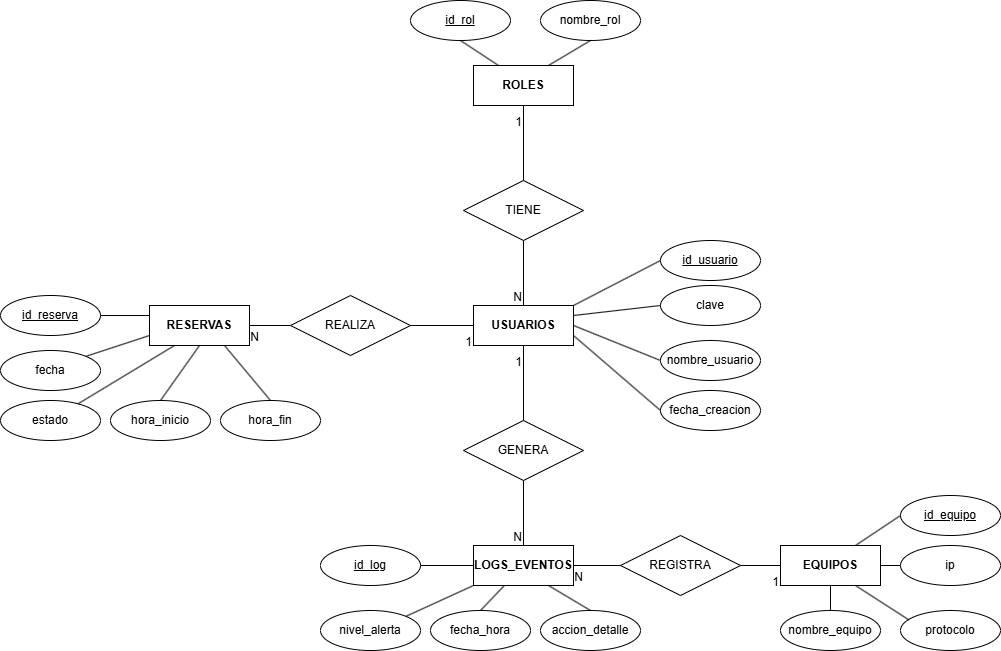

The diagram above was exported from draw.io. Its source (the exported page's mxGraphModel, read from the mxfile embedded in the PNG):
<mxGraphModel dx="1120" dy="858" grid="1" gridSize="10" guides="1" tooltips="1" connect="1" arrows="1" fold="1" page="1" pageScale="1" pageWidth="1169" pageHeight="827" math="0" shadow="0">
  <root>
    <mxCell id="0" />
    <mxCell id="1" parent="0" />
    <mxCell id="sAmIdCnET_V_ko_L5Ptk-1" parent="1" style="whiteSpace=wrap;html=1;align=center;" value="&lt;b&gt;ROLES&lt;/b&gt;" vertex="1">
      <mxGeometry height="40" width="100" x="558" y="154" as="geometry" />
    </mxCell>
    <mxCell id="sAmIdCnET_V_ko_L5Ptk-2" parent="1" style="whiteSpace=wrap;html=1;align=center;" value="&lt;b&gt;USUARIOS&lt;/b&gt;" vertex="1">
      <mxGeometry height="40" width="100" x="558" y="394" as="geometry" />
    </mxCell>
    <mxCell id="sAmIdCnET_V_ko_L5Ptk-3" parent="1" style="whiteSpace=wrap;html=1;align=center;" value="&lt;b&gt;EQUIPOS&lt;/b&gt;" vertex="1">
      <mxGeometry height="40" width="100" x="865" y="634" as="geometry" />
    </mxCell>
    <mxCell id="sAmIdCnET_V_ko_L5Ptk-4" parent="1" style="whiteSpace=wrap;html=1;align=center;" value="&lt;b&gt;RESERVAS&lt;/b&gt;" vertex="1">
      <mxGeometry height="40" width="100" x="234" y="394" as="geometry" />
    </mxCell>
    <mxCell id="sAmIdCnET_V_ko_L5Ptk-5" parent="1" style="whiteSpace=wrap;html=1;align=center;" value="&lt;b&gt;LOGS_EVENTOS&lt;/b&gt;" vertex="1">
      <mxGeometry height="40" width="100" x="558" y="634" as="geometry" />
    </mxCell>
    <mxCell id="sAmIdCnET_V_ko_L5Ptk-6" parent="1" style="ellipse;whiteSpace=wrap;html=1;align=center;" value="nombre_rol" vertex="1">
      <mxGeometry height="40" width="100" x="625" y="89" as="geometry" />
    </mxCell>
    <mxCell id="sAmIdCnET_V_ko_L5Ptk-20" parent="1" style="ellipse;whiteSpace=wrap;html=1;align=center;fontStyle=4;" value="id_rol" vertex="1">
      <mxGeometry height="40" width="100" x="495" y="89" as="geometry" />
    </mxCell>
    <mxCell id="sAmIdCnET_V_ko_L5Ptk-21" parent="1" style="ellipse;whiteSpace=wrap;html=1;align=center;fontStyle=4;" value="id_usuario" vertex="1">
      <mxGeometry height="40" width="100" x="745" y="329" as="geometry" />
    </mxCell>
    <mxCell id="sAmIdCnET_V_ko_L5Ptk-22" parent="1" style="ellipse;whiteSpace=wrap;html=1;align=center;" value="nombre_usuario" vertex="1">
      <mxGeometry height="40" width="100" x="745" y="429" as="geometry" />
    </mxCell>
    <mxCell id="sAmIdCnET_V_ko_L5Ptk-25" parent="1" style="ellipse;whiteSpace=wrap;html=1;align=center;" value="clave" vertex="1">
      <mxGeometry height="40" width="100" x="745" y="374" as="geometry" />
    </mxCell>
    <mxCell id="sAmIdCnET_V_ko_L5Ptk-26" parent="1" style="ellipse;whiteSpace=wrap;html=1;align=center;" value="fecha_creacion" vertex="1">
      <mxGeometry height="40" width="100" x="745" y="479" as="geometry" />
    </mxCell>
    <mxCell id="sAmIdCnET_V_ko_L5Ptk-27" parent="1" style="ellipse;whiteSpace=wrap;html=1;align=center;fontStyle=4;" value="id_equipo" vertex="1">
      <mxGeometry height="40" width="100" x="985" y="584" as="geometry" />
    </mxCell>
    <mxCell id="sAmIdCnET_V_ko_L5Ptk-28" parent="1" style="ellipse;whiteSpace=wrap;html=1;align=center;" value="nombre_equipo" vertex="1">
      <mxGeometry height="40" width="100" x="865" y="699" as="geometry" />
    </mxCell>
    <mxCell id="sAmIdCnET_V_ko_L5Ptk-29" parent="1" style="ellipse;whiteSpace=wrap;html=1;align=center;" value="ip" vertex="1">
      <mxGeometry height="40" width="100" x="985" y="634" as="geometry" />
    </mxCell>
    <mxCell id="sAmIdCnET_V_ko_L5Ptk-30" parent="1" style="ellipse;whiteSpace=wrap;html=1;align=center;" value="protocolo" vertex="1">
      <mxGeometry height="40" width="100" x="985" y="699" as="geometry" />
    </mxCell>
    <mxCell id="sAmIdCnET_V_ko_L5Ptk-31" parent="1" style="ellipse;whiteSpace=wrap;html=1;align=center;fontStyle=4;" value="id_reserva" vertex="1">
      <mxGeometry height="40" width="100" x="85" y="384" as="geometry" />
    </mxCell>
    <mxCell id="sAmIdCnET_V_ko_L5Ptk-32" parent="1" style="ellipse;whiteSpace=wrap;html=1;align=center;" value="fecha" vertex="1">
      <mxGeometry height="40" width="100" x="85" y="439" as="geometry" />
    </mxCell>
    <mxCell id="sAmIdCnET_V_ko_L5Ptk-33" parent="1" style="ellipse;whiteSpace=wrap;html=1;align=center;" value="hora_inicio" vertex="1">
      <mxGeometry height="40" width="100" x="195" y="489" as="geometry" />
    </mxCell>
    <mxCell id="sAmIdCnET_V_ko_L5Ptk-34" parent="1" style="ellipse;whiteSpace=wrap;html=1;align=center;" value="hora_fin" vertex="1">
      <mxGeometry height="40" width="100" x="305" y="489" as="geometry" />
    </mxCell>
    <mxCell id="sAmIdCnET_V_ko_L5Ptk-35" parent="1" style="ellipse;whiteSpace=wrap;html=1;align=center;" value="estado" vertex="1">
      <mxGeometry height="40" width="100" x="85" y="489" as="geometry" />
    </mxCell>
    <mxCell id="sAmIdCnET_V_ko_L5Ptk-36" parent="1" style="ellipse;whiteSpace=wrap;html=1;align=center;fontStyle=4;" value="id_log" vertex="1">
      <mxGeometry height="40" width="100" x="405" y="634" as="geometry" />
    </mxCell>
    <mxCell id="sAmIdCnET_V_ko_L5Ptk-37" parent="1" style="ellipse;whiteSpace=wrap;html=1;align=center;" value="fecha_hora" vertex="1">
      <mxGeometry height="40" width="100" x="515" y="699" as="geometry" />
    </mxCell>
    <mxCell id="sAmIdCnET_V_ko_L5Ptk-38" parent="1" style="ellipse;whiteSpace=wrap;html=1;align=center;" value="accion_detalle" vertex="1">
      <mxGeometry height="40" width="100" x="625" y="699" as="geometry" />
    </mxCell>
    <mxCell id="sAmIdCnET_V_ko_L5Ptk-39" parent="1" style="ellipse;whiteSpace=wrap;html=1;align=center;" value="nivel_alerta" vertex="1">
      <mxGeometry height="40" width="100" x="405" y="699" as="geometry" />
    </mxCell>
    <mxCell id="sAmIdCnET_V_ko_L5Ptk-40" parent="1" style="shape=rhombus;perimeter=rhombusPerimeter;whiteSpace=wrap;html=1;align=center;" value="REGISTRA" vertex="1">
      <mxGeometry height="60" width="120" x="705" y="624" as="geometry" />
    </mxCell>
    <mxCell id="sAmIdCnET_V_ko_L5Ptk-41" parent="1" style="shape=rhombus;perimeter=rhombusPerimeter;whiteSpace=wrap;html=1;align=center;" value="GENERA" vertex="1">
      <mxGeometry height="60" width="120" x="548" y="509" as="geometry" />
    </mxCell>
    <mxCell id="sAmIdCnET_V_ko_L5Ptk-42" parent="1" style="shape=rhombus;perimeter=rhombusPerimeter;whiteSpace=wrap;html=1;align=center;" value="REALIZA" vertex="1">
      <mxGeometry height="60" width="120" x="375" y="384" as="geometry" />
    </mxCell>
    <mxCell id="sAmIdCnET_V_ko_L5Ptk-43" parent="1" style="shape=rhombus;perimeter=rhombusPerimeter;whiteSpace=wrap;html=1;align=center;" value="TIENE" vertex="1">
      <mxGeometry height="60" width="120" x="548" y="269" as="geometry" />
    </mxCell>
    <mxCell id="sAmIdCnET_V_ko_L5Ptk-44" edge="1" parent="1" source="sAmIdCnET_V_ko_L5Ptk-43" style="endArrow=none;html=1;rounded=0;entryX=0.5;entryY=1;entryDx=0;entryDy=0;exitX=0.5;exitY=0;exitDx=0;exitDy=0;" target="sAmIdCnET_V_ko_L5Ptk-1" value="">
      <mxGeometry relative="1" as="geometry">
        <mxPoint x="515" y="469" as="sourcePoint" />
        <mxPoint x="675" y="469" as="targetPoint" />
      </mxGeometry>
    </mxCell>
    <mxCell id="sAmIdCnET_V_ko_L5Ptk-45" connectable="0" parent="sAmIdCnET_V_ko_L5Ptk-44" style="resizable=0;html=1;whiteSpace=wrap;align=right;verticalAlign=bottom;" value="1" vertex="1">
      <mxGeometry relative="1" x="1" as="geometry">
        <mxPoint y="25" as="offset" />
      </mxGeometry>
    </mxCell>
    <mxCell id="sAmIdCnET_V_ko_L5Ptk-46" edge="1" parent="1" source="sAmIdCnET_V_ko_L5Ptk-43" style="endArrow=none;html=1;rounded=0;entryX=0.5;entryY=0;entryDx=0;entryDy=0;exitX=0.5;exitY=1;exitDx=0;exitDy=0;" target="sAmIdCnET_V_ko_L5Ptk-2" value="">
      <mxGeometry relative="1" as="geometry">
        <mxPoint x="515" y="469" as="sourcePoint" />
        <mxPoint x="675" y="469" as="targetPoint" />
      </mxGeometry>
    </mxCell>
    <mxCell id="sAmIdCnET_V_ko_L5Ptk-47" connectable="0" parent="sAmIdCnET_V_ko_L5Ptk-46" style="resizable=0;html=1;whiteSpace=wrap;align=right;verticalAlign=bottom;" value="N" vertex="1">
      <mxGeometry relative="1" x="1" as="geometry" />
    </mxCell>
    <mxCell id="sAmIdCnET_V_ko_L5Ptk-51" edge="1" parent="1" source="sAmIdCnET_V_ko_L5Ptk-42" style="endArrow=none;html=1;rounded=0;entryX=0;entryY=0.5;entryDx=0;entryDy=0;exitX=1;exitY=0.5;exitDx=0;exitDy=0;" target="sAmIdCnET_V_ko_L5Ptk-2" value="">
      <mxGeometry relative="1" as="geometry">
        <mxPoint x="355" y="444" as="sourcePoint" />
        <mxPoint x="355" y="369" as="targetPoint" />
      </mxGeometry>
    </mxCell>
    <mxCell id="sAmIdCnET_V_ko_L5Ptk-52" connectable="0" parent="sAmIdCnET_V_ko_L5Ptk-51" style="resizable=0;html=1;whiteSpace=wrap;align=right;verticalAlign=bottom;" value="1" vertex="1">
      <mxGeometry relative="1" x="1" as="geometry">
        <mxPoint y="25" as="offset" />
      </mxGeometry>
    </mxCell>
    <mxCell id="sAmIdCnET_V_ko_L5Ptk-53" edge="1" parent="1" source="sAmIdCnET_V_ko_L5Ptk-42" style="endArrow=none;html=1;rounded=0;exitX=0;exitY=0.5;exitDx=0;exitDy=0;entryX=1;entryY=0.5;entryDx=0;entryDy=0;" target="sAmIdCnET_V_ko_L5Ptk-4" value="">
      <mxGeometry relative="1" as="geometry">
        <mxPoint x="545" y="419" as="sourcePoint" />
        <mxPoint x="405" y="459" as="targetPoint" />
      </mxGeometry>
    </mxCell>
    <mxCell id="sAmIdCnET_V_ko_L5Ptk-54" connectable="0" parent="sAmIdCnET_V_ko_L5Ptk-53" style="resizable=0;html=1;whiteSpace=wrap;align=right;verticalAlign=bottom;" value="N" vertex="1">
      <mxGeometry relative="1" x="1" as="geometry">
        <mxPoint x="11" y="20" as="offset" />
      </mxGeometry>
    </mxCell>
    <mxCell id="sAmIdCnET_V_ko_L5Ptk-56" edge="1" parent="1" source="sAmIdCnET_V_ko_L5Ptk-41" style="endArrow=none;html=1;rounded=0;entryX=0.5;entryY=1;entryDx=0;entryDy=0;exitX=0.5;exitY=0;exitDx=0;exitDy=0;" target="sAmIdCnET_V_ko_L5Ptk-2" value="">
      <mxGeometry relative="1" as="geometry">
        <mxPoint x="435" y="519" as="sourcePoint" />
        <mxPoint x="498" y="519" as="targetPoint" />
      </mxGeometry>
    </mxCell>
    <mxCell id="sAmIdCnET_V_ko_L5Ptk-57" connectable="0" parent="sAmIdCnET_V_ko_L5Ptk-56" style="resizable=0;html=1;whiteSpace=wrap;align=right;verticalAlign=bottom;" value="1" vertex="1">
      <mxGeometry relative="1" x="1" as="geometry">
        <mxPoint y="25" as="offset" />
      </mxGeometry>
    </mxCell>
    <mxCell id="sAmIdCnET_V_ko_L5Ptk-58" edge="1" parent="1" source="sAmIdCnET_V_ko_L5Ptk-41" style="endArrow=none;html=1;rounded=0;exitX=0.5;exitY=1;exitDx=0;exitDy=0;entryX=0.5;entryY=0;entryDx=0;entryDy=0;" target="sAmIdCnET_V_ko_L5Ptk-5" value="">
      <mxGeometry relative="1" as="geometry">
        <mxPoint x="386" y="419" as="sourcePoint" />
        <mxPoint x="345" y="419" as="targetPoint" />
      </mxGeometry>
    </mxCell>
    <mxCell id="sAmIdCnET_V_ko_L5Ptk-59" connectable="0" parent="sAmIdCnET_V_ko_L5Ptk-58" style="resizable=0;html=1;whiteSpace=wrap;align=right;verticalAlign=bottom;" value="N" vertex="1">
      <mxGeometry relative="1" x="1" as="geometry">
        <mxPoint as="offset" />
      </mxGeometry>
    </mxCell>
    <mxCell id="sAmIdCnET_V_ko_L5Ptk-60" edge="1" parent="1" source="sAmIdCnET_V_ko_L5Ptk-40" style="endArrow=none;html=1;rounded=0;entryX=0;entryY=0.5;entryDx=0;entryDy=0;exitX=1;exitY=0.5;exitDx=0;exitDy=0;" target="sAmIdCnET_V_ko_L5Ptk-3" value="">
      <mxGeometry relative="1" as="geometry">
        <mxPoint x="575" y="574" as="sourcePoint" />
        <mxPoint x="575" y="499" as="targetPoint" />
      </mxGeometry>
    </mxCell>
    <mxCell id="sAmIdCnET_V_ko_L5Ptk-61" connectable="0" parent="sAmIdCnET_V_ko_L5Ptk-60" style="resizable=0;html=1;whiteSpace=wrap;align=right;verticalAlign=bottom;" value="1" vertex="1">
      <mxGeometry relative="1" x="1" as="geometry">
        <mxPoint y="25" as="offset" />
      </mxGeometry>
    </mxCell>
    <mxCell id="sAmIdCnET_V_ko_L5Ptk-62" edge="1" parent="1" source="sAmIdCnET_V_ko_L5Ptk-40" style="endArrow=none;html=1;rounded=0;exitX=0;exitY=0.5;exitDx=0;exitDy=0;entryX=1;entryY=0.5;entryDx=0;entryDy=0;" target="sAmIdCnET_V_ko_L5Ptk-5" value="">
      <mxGeometry relative="1" as="geometry">
        <mxPoint x="615" y="609" as="sourcePoint" />
        <mxPoint x="615" y="674" as="targetPoint" />
      </mxGeometry>
    </mxCell>
    <mxCell id="sAmIdCnET_V_ko_L5Ptk-63" connectable="0" parent="sAmIdCnET_V_ko_L5Ptk-62" style="resizable=0;html=1;whiteSpace=wrap;align=right;verticalAlign=bottom;" value="N" vertex="1">
      <mxGeometry relative="1" x="1" as="geometry">
        <mxPoint x="11" y="20" as="offset" />
      </mxGeometry>
    </mxCell>
    <mxCell id="sAmIdCnET_V_ko_L5Ptk-65" edge="1" parent="1" source="sAmIdCnET_V_ko_L5Ptk-2" style="endArrow=none;html=1;rounded=0;entryX=0;entryY=0.5;entryDx=0;entryDy=0;exitX=1;exitY=0;exitDx=0;exitDy=0;" target="sAmIdCnET_V_ko_L5Ptk-21" value="">
      <mxGeometry height="50" relative="1" width="50" as="geometry">
        <mxPoint x="565" y="599" as="sourcePoint" />
        <mxPoint x="615" y="549" as="targetPoint" />
      </mxGeometry>
    </mxCell>
    <mxCell id="sAmIdCnET_V_ko_L5Ptk-66" edge="1" parent="1" source="sAmIdCnET_V_ko_L5Ptk-2" style="endArrow=none;html=1;rounded=0;entryX=0;entryY=0.5;entryDx=0;entryDy=0;exitX=1;exitY=0.25;exitDx=0;exitDy=0;" target="sAmIdCnET_V_ko_L5Ptk-25" value="">
      <mxGeometry height="50" relative="1" width="50" as="geometry">
        <mxPoint x="385" y="654" as="sourcePoint" />
        <mxPoint x="412" y="649" as="targetPoint" />
      </mxGeometry>
    </mxCell>
    <mxCell id="sAmIdCnET_V_ko_L5Ptk-67" edge="1" parent="1" source="sAmIdCnET_V_ko_L5Ptk-2" style="endArrow=none;html=1;rounded=0;entryX=0;entryY=0.5;entryDx=0;entryDy=0;exitX=1;exitY=0.5;exitDx=0;exitDy=0;" target="sAmIdCnET_V_ko_L5Ptk-22" value="">
      <mxGeometry height="50" relative="1" width="50" as="geometry">
        <mxPoint x="575" y="549" as="sourcePoint" />
        <mxPoint x="692" y="569" as="targetPoint" />
      </mxGeometry>
    </mxCell>
    <mxCell id="sAmIdCnET_V_ko_L5Ptk-68" edge="1" parent="1" source="sAmIdCnET_V_ko_L5Ptk-2" style="endArrow=none;html=1;rounded=0;entryX=0;entryY=0.5;entryDx=0;entryDy=0;exitX=1;exitY=0.75;exitDx=0;exitDy=0;" target="sAmIdCnET_V_ko_L5Ptk-26" value="">
      <mxGeometry height="50" relative="1" width="50" as="geometry">
        <mxPoint x="642" y="438" as="sourcePoint" />
        <mxPoint x="742" y="489" as="targetPoint" />
      </mxGeometry>
    </mxCell>
    <mxCell id="sAmIdCnET_V_ko_L5Ptk-69" edge="1" parent="1" source="sAmIdCnET_V_ko_L5Ptk-20" style="endArrow=none;html=1;rounded=0;entryX=0.25;entryY=0;entryDx=0;entryDy=0;exitX=0.5;exitY=1;exitDx=0;exitDy=0;" target="sAmIdCnET_V_ko_L5Ptk-1" value="">
      <mxGeometry height="50" relative="1" width="50" as="geometry">
        <mxPoint x="575" y="99" as="sourcePoint" />
        <mxPoint x="692" y="119" as="targetPoint" />
      </mxGeometry>
    </mxCell>
    <mxCell id="sAmIdCnET_V_ko_L5Ptk-70" edge="1" parent="1" source="sAmIdCnET_V_ko_L5Ptk-1" style="endArrow=none;html=1;rounded=0;entryX=0.5;entryY=1;entryDx=0;entryDy=0;exitX=0.75;exitY=0;exitDx=0;exitDy=0;" target="sAmIdCnET_V_ko_L5Ptk-6" value="">
      <mxGeometry height="50" relative="1" width="50" as="geometry">
        <mxPoint x="675" y="129" as="sourcePoint" />
        <mxPoint x="792" y="149" as="targetPoint" />
      </mxGeometry>
    </mxCell>
    <mxCell id="sAmIdCnET_V_ko_L5Ptk-71" edge="1" parent="1" source="sAmIdCnET_V_ko_L5Ptk-36" style="endArrow=none;html=1;rounded=0;entryX=0;entryY=0.5;entryDx=0;entryDy=0;exitX=1;exitY=0.5;exitDx=0;exitDy=0;" target="sAmIdCnET_V_ko_L5Ptk-5" value="">
      <mxGeometry height="50" relative="1" width="50" as="geometry">
        <mxPoint x="545" y="599" as="sourcePoint" />
        <mxPoint x="662" y="619" as="targetPoint" />
      </mxGeometry>
    </mxCell>
    <mxCell id="sAmIdCnET_V_ko_L5Ptk-72" edge="1" parent="1" source="sAmIdCnET_V_ko_L5Ptk-39" style="endArrow=none;html=1;rounded=0;entryX=0;entryY=1;entryDx=0;entryDy=0;exitX=1;exitY=0;exitDx=0;exitDy=0;" target="sAmIdCnET_V_ko_L5Ptk-5" value="">
      <mxGeometry height="50" relative="1" width="50" as="geometry">
        <mxPoint x="545" y="739" as="sourcePoint" />
        <mxPoint x="662" y="759" as="targetPoint" />
      </mxGeometry>
    </mxCell>
    <mxCell id="sAmIdCnET_V_ko_L5Ptk-73" edge="1" parent="1" source="sAmIdCnET_V_ko_L5Ptk-37" style="endArrow=none;html=1;rounded=0;exitX=0.5;exitY=0;exitDx=0;exitDy=0;" target="sAmIdCnET_V_ko_L5Ptk-5" value="">
      <mxGeometry height="50" relative="1" width="50" as="geometry">
        <mxPoint x="635" y="689" as="sourcePoint" />
        <mxPoint x="752" y="709" as="targetPoint" />
      </mxGeometry>
    </mxCell>
    <mxCell id="sAmIdCnET_V_ko_L5Ptk-74" edge="1" parent="1" source="sAmIdCnET_V_ko_L5Ptk-38" style="endArrow=none;html=1;rounded=0;entryX=0.75;entryY=1;entryDx=0;entryDy=0;exitX=0.5;exitY=0;exitDx=0;exitDy=0;" target="sAmIdCnET_V_ko_L5Ptk-5" value="">
      <mxGeometry height="50" relative="1" width="50" as="geometry">
        <mxPoint x="655" y="709" as="sourcePoint" />
        <mxPoint x="772" y="729" as="targetPoint" />
      </mxGeometry>
    </mxCell>
    <mxCell id="sAmIdCnET_V_ko_L5Ptk-75" edge="1" parent="1" source="sAmIdCnET_V_ko_L5Ptk-31" style="endArrow=none;html=1;rounded=0;entryX=0;entryY=0.25;entryDx=0;entryDy=0;exitX=1;exitY=0.5;exitDx=0;exitDy=0;" target="sAmIdCnET_V_ko_L5Ptk-4" value="">
      <mxGeometry height="50" relative="1" width="50" as="geometry">
        <mxPoint x="85" y="349" as="sourcePoint" />
        <mxPoint x="202" y="369" as="targetPoint" />
      </mxGeometry>
    </mxCell>
    <mxCell id="sAmIdCnET_V_ko_L5Ptk-76" edge="1" parent="1" source="sAmIdCnET_V_ko_L5Ptk-32" style="endArrow=none;html=1;rounded=0;entryX=0;entryY=0.75;entryDx=0;entryDy=0;exitX=1;exitY=0;exitDx=0;exitDy=0;" target="sAmIdCnET_V_ko_L5Ptk-4" value="">
      <mxGeometry height="50" relative="1" width="50" as="geometry">
        <mxPoint x="205" y="449" as="sourcePoint" />
        <mxPoint x="322" y="469" as="targetPoint" />
      </mxGeometry>
    </mxCell>
    <mxCell id="sAmIdCnET_V_ko_L5Ptk-77" edge="1" parent="1" source="sAmIdCnET_V_ko_L5Ptk-35" style="endArrow=none;html=1;rounded=0;entryX=0.25;entryY=1;entryDx=0;entryDy=0;" target="sAmIdCnET_V_ko_L5Ptk-4" value="">
      <mxGeometry height="50" relative="1" width="50" as="geometry">
        <mxPoint x="165" y="479" as="sourcePoint" />
        <mxPoint x="282" y="499" as="targetPoint" />
      </mxGeometry>
    </mxCell>
    <mxCell id="sAmIdCnET_V_ko_L5Ptk-78" edge="1" parent="1" source="sAmIdCnET_V_ko_L5Ptk-33" style="endArrow=none;html=1;rounded=0;entryX=0.5;entryY=1;entryDx=0;entryDy=0;exitX=0.5;exitY=0;exitDx=0;exitDy=0;" target="sAmIdCnET_V_ko_L5Ptk-4" value="">
      <mxGeometry height="50" relative="1" width="50" as="geometry">
        <mxPoint x="255" y="479" as="sourcePoint" />
        <mxPoint x="372" y="499" as="targetPoint" />
      </mxGeometry>
    </mxCell>
    <mxCell id="sAmIdCnET_V_ko_L5Ptk-79" edge="1" parent="1" source="sAmIdCnET_V_ko_L5Ptk-34" style="endArrow=none;html=1;rounded=0;entryX=0.75;entryY=1;entryDx=0;entryDy=0;exitX=0.5;exitY=0;exitDx=0;exitDy=0;" target="sAmIdCnET_V_ko_L5Ptk-4" value="">
      <mxGeometry height="50" relative="1" width="50" as="geometry">
        <mxPoint x="325" y="509" as="sourcePoint" />
        <mxPoint x="442" y="529" as="targetPoint" />
      </mxGeometry>
    </mxCell>
    <mxCell id="sAmIdCnET_V_ko_L5Ptk-80" edge="1" parent="1" source="sAmIdCnET_V_ko_L5Ptk-3" style="endArrow=none;html=1;rounded=0;entryX=0;entryY=0.5;entryDx=0;entryDy=0;exitX=0.75;exitY=0;exitDx=0;exitDy=0;" target="sAmIdCnET_V_ko_L5Ptk-27" value="">
      <mxGeometry height="50" relative="1" width="50" as="geometry">
        <mxPoint x="865" y="549" as="sourcePoint" />
        <mxPoint x="982" y="569" as="targetPoint" />
      </mxGeometry>
    </mxCell>
    <mxCell id="sAmIdCnET_V_ko_L5Ptk-81" edge="1" parent="1" source="sAmIdCnET_V_ko_L5Ptk-3" style="endArrow=none;html=1;rounded=0;entryX=0;entryY=0.5;entryDx=0;entryDy=0;exitX=1;exitY=0.5;exitDx=0;exitDy=0;" target="sAmIdCnET_V_ko_L5Ptk-29" value="">
      <mxGeometry height="50" relative="1" width="50" as="geometry">
        <mxPoint x="965" y="679" as="sourcePoint" />
        <mxPoint x="1010" y="649" as="targetPoint" />
      </mxGeometry>
    </mxCell>
    <mxCell id="sAmIdCnET_V_ko_L5Ptk-82" edge="1" parent="1" source="sAmIdCnET_V_ko_L5Ptk-3" style="endArrow=none;html=1;rounded=0;entryX=0.5;entryY=0;entryDx=0;entryDy=0;exitX=0.5;exitY=1;exitDx=0;exitDy=0;" target="sAmIdCnET_V_ko_L5Ptk-28" value="">
      <mxGeometry height="50" relative="1" width="50" as="geometry">
        <mxPoint x="945" y="749" as="sourcePoint" />
        <mxPoint x="990" y="719" as="targetPoint" />
      </mxGeometry>
    </mxCell>
    <mxCell id="sAmIdCnET_V_ko_L5Ptk-83" edge="1" parent="1" source="sAmIdCnET_V_ko_L5Ptk-3" style="endArrow=none;html=1;rounded=0;entryX=0.084;entryY=0.235;entryDx=0;entryDy=0;exitX=0.75;exitY=1;exitDx=0;exitDy=0;entryPerimeter=0;" target="sAmIdCnET_V_ko_L5Ptk-30" value="">
      <mxGeometry height="50" relative="1" width="50" as="geometry">
        <mxPoint x="985" y="739" as="sourcePoint" />
        <mxPoint x="1030" y="709" as="targetPoint" />
      </mxGeometry>
    </mxCell>
  </root>
</mxGraphModel>